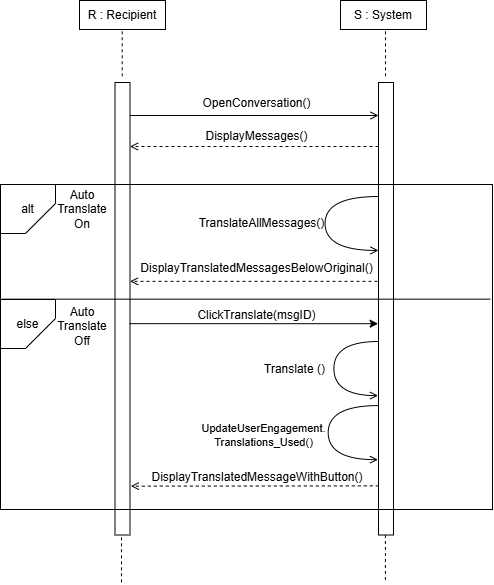

The diagram above was exported from draw.io. Its source (the exported page's mxGraphModel, read from the mxfile embedded in the PNG):
<mxGraphModel dx="1030" dy="479" grid="0" gridSize="10" guides="1" tooltips="1" connect="1" arrows="1" fold="1" page="1" pageScale="1" pageWidth="850" pageHeight="1100" math="0" shadow="0">
  <root>
    <mxCell id="0" />
    <mxCell id="1" parent="0" />
    <mxCell id="M_SBH7HN80lqz3NJAnW2-34" parent="1" style="text;html=1;whiteSpace=wrap;strokeColor=none;fillColor=none;align=center;verticalAlign=middle;rounded=0;" value="DisplayTranslatedMessageWithButton()" vertex="1">
      <mxGeometry height="30" width="94" x="266.5" y="559" as="geometry" />
    </mxCell>
    <mxCell id="M_SBH7HN80lqz3NJAnW2-1" parent="1" style="rounded=0;whiteSpace=wrap;html=1;" value="R : Recipient" vertex="1">
      <mxGeometry height="29" width="86" x="136" y="97" as="geometry" />
    </mxCell>
    <mxCell id="M_SBH7HN80lqz3NJAnW2-2" parent="1" style="rounded=0;whiteSpace=wrap;html=1;" value="S : System" vertex="1">
      <mxGeometry height="29" width="86" x="397" y="97" as="geometry" />
    </mxCell>
    <mxCell id="M_SBH7HN80lqz3NJAnW2-4" edge="1" parent="1" style="endArrow=none;dashed=1;html=1;rounded=0;" value="">
      <mxGeometry height="50" relative="1" width="50" as="geometry">
        <mxPoint x="178.71" y="172.83" as="sourcePoint" />
        <mxPoint x="178.71" y="127" as="targetPoint" />
      </mxGeometry>
    </mxCell>
    <mxCell id="M_SBH7HN80lqz3NJAnW2-5" edge="1" parent="1" style="endArrow=none;dashed=1;html=1;rounded=0;" value="">
      <mxGeometry height="50" relative="1" width="50" as="geometry">
        <mxPoint x="442" y="172.83" as="sourcePoint" />
        <mxPoint x="442" y="127" as="targetPoint" />
      </mxGeometry>
    </mxCell>
    <mxCell id="M_SBH7HN80lqz3NJAnW2-7" parent="1" style="rounded=0;whiteSpace=wrap;html=1;rotation=270;" value="" vertex="1">
      <mxGeometry height="15" width="452.5" x="-47.25" y="397.75" as="geometry" />
    </mxCell>
    <mxCell id="M_SBH7HN80lqz3NJAnW2-8" parent="1" style="rounded=0;whiteSpace=wrap;html=1;rotation=270;" value="" vertex="1">
      <mxGeometry height="15" width="452.5" x="216.25" y="397.76" as="geometry" />
    </mxCell>
    <mxCell id="M_SBH7HN80lqz3NJAnW2-11" edge="1" parent="1" style="endArrow=open;html=1;rounded=0;exitX=0.75;exitY=1;exitDx=0;exitDy=0;entryX=0.75;entryY=0;entryDx=0;entryDy=0;endFill=0;" value="">
      <mxGeometry height="50" relative="1" width="50" as="geometry">
        <mxPoint x="186.5" y="211.9999999999999" as="sourcePoint" />
        <mxPoint x="435" y="212.0000000000001" as="targetPoint" />
      </mxGeometry>
    </mxCell>
    <mxCell id="M_SBH7HN80lqz3NJAnW2-12" parent="1" style="text;html=1;whiteSpace=wrap;strokeColor=none;fillColor=none;align=center;verticalAlign=middle;rounded=0;" value="OpenConversation()" vertex="1">
      <mxGeometry height="17" width="119" x="254" y="191" as="geometry" />
    </mxCell>
    <mxCell id="M_SBH7HN80lqz3NJAnW2-13" edge="1" parent="1" style="endArrow=open;html=1;rounded=0;entryX=0.5;entryY=1;entryDx=0;entryDy=0;exitX=0.5;exitY=0;exitDx=0;exitDy=0;dashed=1;endFill=0;" value="">
      <mxGeometry height="50" relative="1" width="50" as="geometry">
        <mxPoint x="435" y="243" as="sourcePoint" />
        <mxPoint x="186.5" y="243" as="targetPoint" />
      </mxGeometry>
    </mxCell>
    <mxCell id="M_SBH7HN80lqz3NJAnW2-14" parent="1" style="text;html=1;whiteSpace=wrap;strokeColor=none;fillColor=none;align=center;verticalAlign=middle;rounded=0;" value="DisplayMessages()" vertex="1">
      <mxGeometry height="20" width="105" x="261" y="223" as="geometry" />
    </mxCell>
    <mxCell id="M_SBH7HN80lqz3NJAnW2-17" parent="1" style="shape=card;whiteSpace=wrap;html=1;rotation=0;flipH=1;legacyAnchorPoints=0;flipV=1;" value="alt" vertex="1">
      <mxGeometry height="49" width="55" x="57" y="281" as="geometry" />
    </mxCell>
    <mxCell id="M_SBH7HN80lqz3NJAnW2-18" parent="1" style="text;html=1;whiteSpace=wrap;strokeColor=none;fillColor=none;align=center;verticalAlign=middle;rounded=0;" value="Auto Translate On" vertex="1">
      <mxGeometry height="20" width="61.5" x="108" y="295.5" as="geometry" />
    </mxCell>
    <mxCell id="M_SBH7HN80lqz3NJAnW2-21" edge="1" parent="1" style="endArrow=open;html=1;rounded=0;entryX=0.243;entryY=0.269;entryDx=0;entryDy=0;entryPerimeter=0;exitX=0.75;exitY=1;exitDx=0;exitDy=0;edgeStyle=orthogonalEdgeStyle;curved=1;endFill=0;" value="">
      <mxGeometry height="50" relative="1" width="50" as="geometry">
        <Array as="points">
          <mxPoint x="381.57" y="293" />
          <mxPoint x="381.57" y="347" />
        </Array>
        <mxPoint x="435" y="293.0050000000002" as="sourcePoint" />
        <mxPoint x="435.00000000000006" y="346.962" as="targetPoint" />
      </mxGeometry>
    </mxCell>
    <mxCell id="M_SBH7HN80lqz3NJAnW2-22" parent="1" style="text;html=1;whiteSpace=wrap;strokeColor=none;fillColor=none;align=center;verticalAlign=middle;rounded=0;" value="TranslateAllMessages()" vertex="1">
      <mxGeometry height="20" width="119" x="259" y="310" as="geometry" />
    </mxCell>
    <mxCell id="M_SBH7HN80lqz3NJAnW2-24" edge="1" parent="1" style="endArrow=open;html=1;rounded=0;dashed=1;endFill=0;" value="">
      <mxGeometry height="50" relative="1" width="50" as="geometry">
        <mxPoint x="434" y="377.83" as="sourcePoint" />
        <mxPoint x="186.5" y="377.83" as="targetPoint" />
      </mxGeometry>
    </mxCell>
    <mxCell id="M_SBH7HN80lqz3NJAnW2-23" parent="1" style="text;html=1;whiteSpace=wrap;strokeColor=none;fillColor=none;align=center;verticalAlign=middle;rounded=0;" value="DisplayTranslatedMessagesBelowOriginal()" vertex="1">
      <mxGeometry height="70" width="89" x="269" y="330" as="geometry" />
    </mxCell>
    <mxCell id="M_SBH7HN80lqz3NJAnW2-25" edge="1" parent="1" style="endArrow=none;html=1;rounded=0;" value="">
      <mxGeometry height="50" relative="1" width="50" as="geometry">
        <mxPoint x="58.45" y="395.66" as="sourcePoint" />
        <mxPoint x="546.72" y="395.66" as="targetPoint" />
      </mxGeometry>
    </mxCell>
    <mxCell id="M_SBH7HN80lqz3NJAnW2-26" parent="1" style="shape=card;whiteSpace=wrap;html=1;rotation=0;flipH=1;legacyAnchorPoints=0;flipV=1;" value="else" vertex="1">
      <mxGeometry height="49" width="55" x="57" y="396" as="geometry" />
    </mxCell>
    <mxCell id="M_SBH7HN80lqz3NJAnW2-27" parent="1" style="text;html=1;whiteSpace=wrap;strokeColor=none;fillColor=none;align=center;verticalAlign=middle;rounded=0;" value="Auto Translate Off" vertex="1">
      <mxGeometry height="37" width="65.5" x="106" y="404" as="geometry" />
    </mxCell>
    <mxCell id="M_SBH7HN80lqz3NJAnW2-28" edge="1" parent="1" style="endArrow=open;html=1;rounded=0;entryX=0.243;entryY=0.269;entryDx=0;entryDy=0;entryPerimeter=0;exitX=0.75;exitY=1;exitDx=0;exitDy=0;edgeStyle=orthogonalEdgeStyle;curved=1;fontStyle=1;endFill=0;" value="">
      <mxGeometry height="50" relative="1" width="50" as="geometry">
        <Array as="points">
          <mxPoint x="390.37" y="438" />
          <mxPoint x="390.37" y="492.09" />
        </Array>
        <mxPoint x="434.99600000000004" y="438" as="sourcePoint" />
        <mxPoint x="434.5" y="492.082" as="targetPoint" />
      </mxGeometry>
    </mxCell>
    <mxCell id="M_SBH7HN80lqz3NJAnW2-29" edge="1" parent="1" source="M_SBH7HN80lqz3NJAnW2-7" style="endArrow=classic;html=1;rounded=0;exitX=0.467;exitY=0.952;exitDx=0;exitDy=0;exitPerimeter=0;endFill=1;" value="">
      <mxGeometry height="50" relative="1" width="50" as="geometry">
        <mxPoint x="433.33" y="424.09" as="sourcePoint" />
        <mxPoint x="434.63" y="420.19" as="targetPoint" />
      </mxGeometry>
    </mxCell>
    <mxCell id="M_SBH7HN80lqz3NJAnW2-30" parent="1" style="text;html=1;whiteSpace=wrap;strokeColor=none;fillColor=none;align=center;verticalAlign=middle;rounded=0;" value="ClickTranslate(msgID)" vertex="1">
      <mxGeometry height="5" width="129" x="249" y="409" as="geometry" />
    </mxCell>
    <mxCell id="M_SBH7HN80lqz3NJAnW2-31" parent="1" style="text;html=1;whiteSpace=wrap;strokeColor=none;fillColor=none;align=center;verticalAlign=middle;rounded=0;" value="Translate ()" vertex="1">
      <mxGeometry height="17" width="83" x="310" y="457" as="geometry" />
    </mxCell>
    <mxCell id="M_SBH7HN80lqz3NJAnW2-32" edge="1" parent="1" style="endArrow=open;html=1;rounded=0;entryX=0.243;entryY=0.269;entryDx=0;entryDy=0;entryPerimeter=0;exitX=0.75;exitY=1;exitDx=0;exitDy=0;edgeStyle=orthogonalEdgeStyle;curved=1;endFill=0;" value="">
      <mxGeometry height="50" relative="1" width="50" as="geometry">
        <Array as="points">
          <mxPoint x="384.7" y="502.13" />
          <mxPoint x="384.7" y="556.22" />
        </Array>
        <mxPoint x="434.99600000000004" y="502.08000000000004" as="sourcePoint" />
        <mxPoint x="434.50000000000006" y="556.1619999999999" as="targetPoint" />
      </mxGeometry>
    </mxCell>
    <mxCell id="M_SBH7HN80lqz3NJAnW2-33" parent="1" style="text;html=1;whiteSpace=wrap;strokeColor=none;fillColor=none;align=center;verticalAlign=middle;rounded=0;fontSize=11;" value="UpdateUserEngagement. Translations_Used()" vertex="1">
      <mxGeometry height="55" width="21" x="310" y="504" as="geometry" />
    </mxCell>
    <mxCell id="M_SBH7HN80lqz3NJAnW2-35" edge="1" parent="1" style="endArrow=open;html=1;rounded=0;dashed=1;exitX=0.113;exitY=0.022;exitDx=0;exitDy=0;exitPerimeter=0;entryX=0.108;entryY=1.056;entryDx=0;entryDy=0;entryPerimeter=0;endFill=0;" target="M_SBH7HN80lqz3NJAnW2-7" value="">
      <mxGeometry height="50" relative="1" width="50" as="geometry">
        <mxPoint x="435.3299999999999" y="582.3675000000001" as="sourcePoint" />
        <mxPoint x="179" y="582.37" as="targetPoint" />
      </mxGeometry>
    </mxCell>
    <mxCell id="M_SBH7HN80lqz3NJAnW2-37" edge="1" parent="1" style="endArrow=none;dashed=1;html=1;rounded=0;" value="">
      <mxGeometry height="50" relative="1" width="50" as="geometry">
        <mxPoint x="178" y="678.83" as="sourcePoint" />
        <mxPoint x="178" y="633" as="targetPoint" />
      </mxGeometry>
    </mxCell>
    <mxCell id="M_SBH7HN80lqz3NJAnW2-43" edge="1" parent="1" style="endArrow=none;dashed=1;html=1;rounded=0;" value="">
      <mxGeometry height="50" relative="1" width="50" as="geometry">
        <mxPoint x="441.91" y="676.5" as="sourcePoint" />
        <mxPoint x="441.91" y="631.5" as="targetPoint" />
      </mxGeometry>
    </mxCell>
    <mxCell id="M_SBH7HN80lqz3NJAnW2-44" parent="1" style="rounded=0;whiteSpace=wrap;html=1;fillColor=none;" value="" vertex="1">
      <mxGeometry height="325" width="492" x="57" y="281" as="geometry" />
    </mxCell>
  </root>
</mxGraphModel>